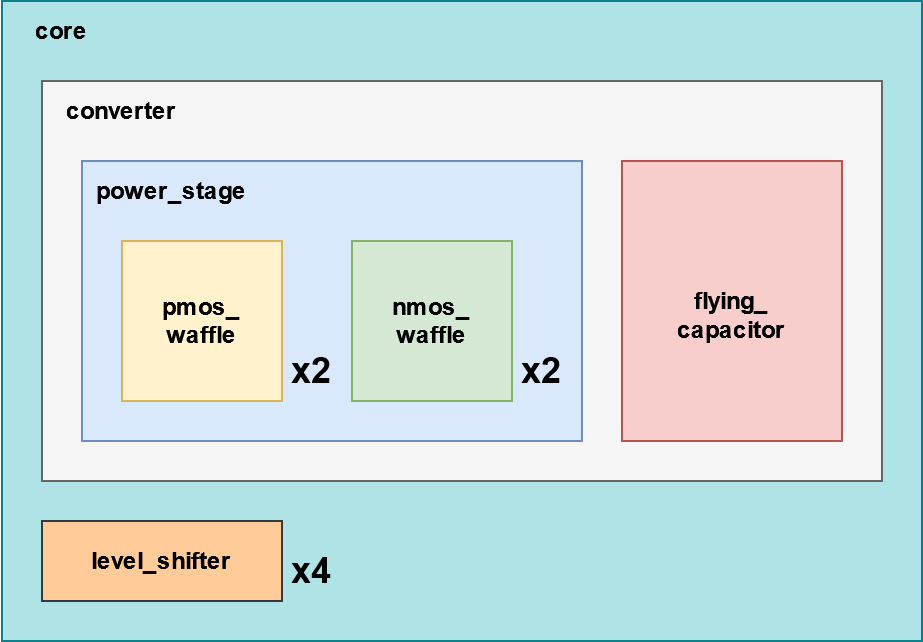

The diagram above was exported from draw.io. Its source (the exported page's mxGraphModel, read from the mxfile embedded in the PNG):
<mxGraphModel dx="1422" dy="752" grid="1" gridSize="10" guides="1" tooltips="1" connect="1" arrows="1" fold="1" page="1" pageScale="1" pageWidth="1169" pageHeight="827" math="0" shadow="0">
  <root>
    <mxCell id="0" />
    <mxCell id="1" parent="0" />
    <mxCell id="2" value="" style="rounded=0;whiteSpace=wrap;html=1;fontSize=12;fillColor=#b0e3e6;strokeColor=#0e8088;" vertex="1" parent="1">
      <mxGeometry x="520" y="640" width="460" height="320" as="geometry" />
    </mxCell>
    <mxCell id="3" value="" style="rounded=0;whiteSpace=wrap;html=1;fontSize=18;fillColor=#f5f5f5;fontColor=#333333;strokeColor=#666666;" vertex="1" parent="1">
      <mxGeometry x="540" y="680" width="420" height="200" as="geometry" />
    </mxCell>
    <mxCell id="4" value="" style="rounded=0;whiteSpace=wrap;html=1;fillColor=#dae8fc;strokeColor=#6c8ebf;" vertex="1" parent="1">
      <mxGeometry x="560" y="720" width="250" height="140" as="geometry" />
    </mxCell>
    <mxCell id="5" value="&lt;div&gt;&lt;b&gt;pmos_&lt;/b&gt;&lt;/div&gt;&lt;div&gt;&lt;b&gt;waffle&lt;/b&gt;&lt;/div&gt;" style="whiteSpace=wrap;html=1;aspect=fixed;fillColor=#fff2cc;strokeColor=#d6b656;" vertex="1" parent="1">
      <mxGeometry x="580" y="760" width="80" height="80" as="geometry" />
    </mxCell>
    <mxCell id="6" value="&lt;div&gt;&lt;b&gt;nmos_&lt;/b&gt;&lt;/div&gt;&lt;div&gt;&lt;b&gt;waffle&lt;/b&gt;&lt;/div&gt;" style="whiteSpace=wrap;html=1;aspect=fixed;fillColor=#d5e8d4;strokeColor=#82b366;" vertex="1" parent="1">
      <mxGeometry x="695" y="760" width="80" height="80" as="geometry" />
    </mxCell>
    <mxCell id="7" value="&lt;font size=&quot;1&quot;&gt;&lt;b style=&quot;font-size: 18px;&quot;&gt;x2&lt;/b&gt;&lt;/font&gt;" style="text;html=1;strokeColor=none;fillColor=none;align=center;verticalAlign=middle;whiteSpace=wrap;rounded=0;" vertex="1" parent="1">
      <mxGeometry x="660" y="810" width="30" height="30" as="geometry" />
    </mxCell>
    <mxCell id="8" value="&lt;font size=&quot;1&quot;&gt;&lt;b style=&quot;font-size: 18px;&quot;&gt;x2&lt;/b&gt;&lt;/font&gt;" style="text;html=1;strokeColor=none;fillColor=none;align=center;verticalAlign=middle;whiteSpace=wrap;rounded=0;" vertex="1" parent="1">
      <mxGeometry x="775" y="810" width="30" height="30" as="geometry" />
    </mxCell>
    <mxCell id="9" value="&lt;div style=&quot;font-size: 12px;&quot;&gt;&lt;b&gt;&lt;br style=&quot;font-size: 12px;&quot;&gt;&lt;/b&gt;&lt;/div&gt;&lt;div style=&quot;font-size: 12px;&quot;&gt;&lt;b&gt;flying_&lt;/b&gt;&lt;/div&gt;&lt;div style=&quot;font-size: 12px;&quot;&gt;&lt;b&gt;capacitor&lt;br style=&quot;font-size: 12px;&quot;&gt;&lt;/b&gt;&lt;/div&gt;" style="rounded=0;whiteSpace=wrap;html=1;fontSize=12;fillColor=#f8cecc;strokeColor=#b85450;" vertex="1" parent="1">
      <mxGeometry x="830" y="720" width="110" height="140" as="geometry" />
    </mxCell>
    <mxCell id="10" value="&lt;b&gt;level_shifter&lt;/b&gt;" style="rounded=0;whiteSpace=wrap;html=1;fontSize=12;fillColor=#ffcc99;strokeColor=#36393d;" vertex="1" parent="1">
      <mxGeometry x="540" y="900" width="120" height="40" as="geometry" />
    </mxCell>
    <mxCell id="11" value="&lt;font size=&quot;1&quot;&gt;&lt;b style=&quot;font-size: 18px;&quot;&gt;x4&lt;/b&gt;&lt;/font&gt;" style="text;html=1;strokeColor=none;fillColor=none;align=center;verticalAlign=middle;whiteSpace=wrap;rounded=0;" vertex="1" parent="1">
      <mxGeometry x="660" y="910" width="30" height="30" as="geometry" />
    </mxCell>
    <mxCell id="12" value="converter" style="text;html=1;strokeColor=none;fillColor=none;align=center;verticalAlign=middle;whiteSpace=wrap;rounded=0;fontStyle=1" vertex="1" parent="1">
      <mxGeometry x="540" y="680" width="80" height="30" as="geometry" />
    </mxCell>
    <mxCell id="13" value="core" style="text;html=1;strokeColor=none;fillColor=none;align=center;verticalAlign=middle;whiteSpace=wrap;rounded=0;fontStyle=1" vertex="1" parent="1">
      <mxGeometry x="520" y="640" width="60" height="30" as="geometry" />
    </mxCell>
    <mxCell id="14" value="power_stage" style="text;html=1;strokeColor=none;fillColor=none;align=center;verticalAlign=middle;whiteSpace=wrap;rounded=0;fontStyle=1" vertex="1" parent="1">
      <mxGeometry x="560" y="720" width="90" height="30" as="geometry" />
    </mxCell>
  </root>
</mxGraphModel>